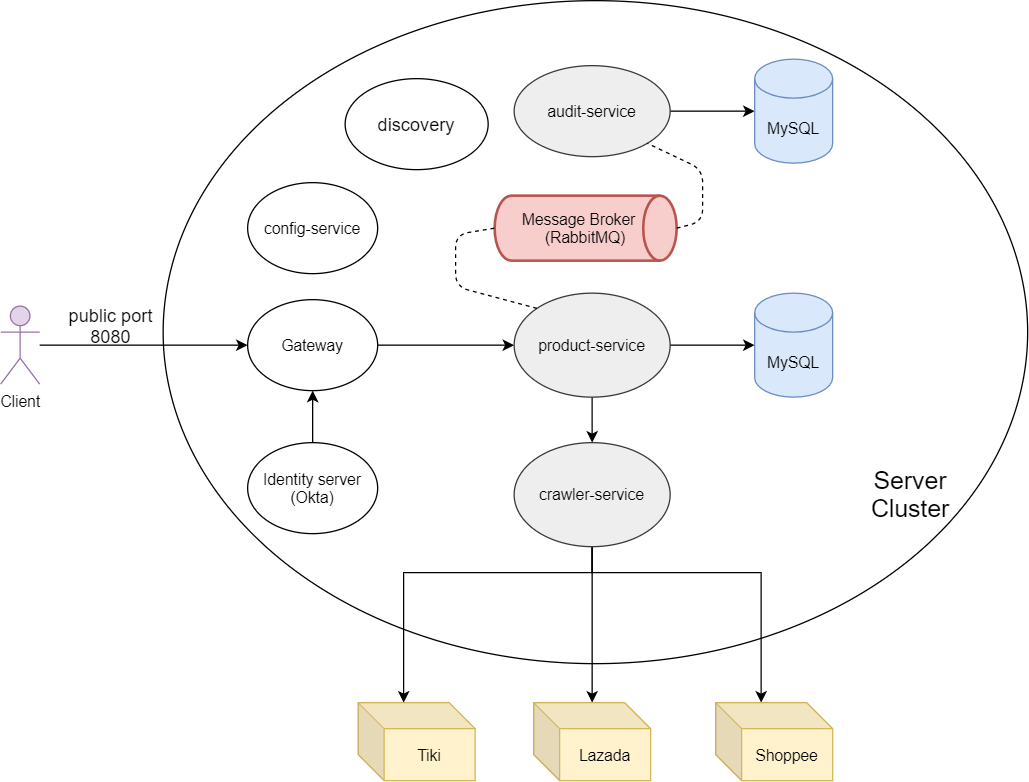

The diagram above was exported from draw.io. Its source (the exported page's mxGraphModel, read from the mxfile embedded in the PNG):
<mxGraphModel dx="1422" dy="1856" grid="1" gridSize="10" guides="1" tooltips="1" connect="1" arrows="1" fold="1" page="1" pageScale="1" pageWidth="850" pageHeight="1100" math="0" shadow="0">
  <root>
    <mxCell id="0" />
    <mxCell id="1" parent="0" />
    <mxCell id="Engq5sIbLm1vDXo_bgPS-30" value="" style="ellipse;whiteSpace=wrap;html=1;" vertex="1" parent="1">
      <mxGeometry x="185" y="-40" width="665" height="510" as="geometry" />
    </mxCell>
    <mxCell id="Engq5sIbLm1vDXo_bgPS-10" value="" style="edgeStyle=orthogonalEdgeStyle;rounded=0;orthogonalLoop=1;jettySize=auto;html=1;" edge="1" parent="1" source="Engq5sIbLm1vDXo_bgPS-1" target="Engq5sIbLm1vDXo_bgPS-2">
      <mxGeometry relative="1" as="geometry" />
    </mxCell>
    <mxCell id="Engq5sIbLm1vDXo_bgPS-1" value="Client" style="shape=umlActor;verticalLabelPosition=bottom;verticalAlign=top;html=1;outlineConnect=0;fillColor=#e1d5e7;strokeColor=#9673a6;" vertex="1" parent="1">
      <mxGeometry x="60" y="195" width="30" height="60" as="geometry" />
    </mxCell>
    <mxCell id="Engq5sIbLm1vDXo_bgPS-12" value="" style="edgeStyle=orthogonalEdgeStyle;rounded=0;orthogonalLoop=1;jettySize=auto;html=1;" edge="1" parent="1" source="Engq5sIbLm1vDXo_bgPS-2" target="Engq5sIbLm1vDXo_bgPS-4">
      <mxGeometry relative="1" as="geometry" />
    </mxCell>
    <mxCell id="Engq5sIbLm1vDXo_bgPS-2" value="Gateway" style="ellipse;whiteSpace=wrap;html=1;" vertex="1" parent="1">
      <mxGeometry x="250" y="190" width="100" height="70" as="geometry" />
    </mxCell>
    <mxCell id="Engq5sIbLm1vDXo_bgPS-27" value="" style="edgeStyle=orthogonalEdgeStyle;rounded=0;orthogonalLoop=1;jettySize=auto;html=1;" edge="1" parent="1" source="Engq5sIbLm1vDXo_bgPS-3" target="Engq5sIbLm1vDXo_bgPS-26">
      <mxGeometry relative="1" as="geometry" />
    </mxCell>
    <mxCell id="Engq5sIbLm1vDXo_bgPS-3" value="audit-service" style="ellipse;whiteSpace=wrap;html=1;fillColor=#eeeeee;strokeColor=#36393d;" vertex="1" parent="1">
      <mxGeometry x="455" y="10" width="120" height="70" as="geometry" />
    </mxCell>
    <mxCell id="Engq5sIbLm1vDXo_bgPS-13" value="" style="edgeStyle=orthogonalEdgeStyle;rounded=0;orthogonalLoop=1;jettySize=auto;html=1;" edge="1" parent="1" source="Engq5sIbLm1vDXo_bgPS-4" target="Engq5sIbLm1vDXo_bgPS-5">
      <mxGeometry relative="1" as="geometry" />
    </mxCell>
    <mxCell id="Engq5sIbLm1vDXo_bgPS-18" value="" style="edgeStyle=orthogonalEdgeStyle;rounded=0;orthogonalLoop=1;jettySize=auto;html=1;" edge="1" parent="1" source="Engq5sIbLm1vDXo_bgPS-4" target="Engq5sIbLm1vDXo_bgPS-17">
      <mxGeometry relative="1" as="geometry" />
    </mxCell>
    <mxCell id="Engq5sIbLm1vDXo_bgPS-4" value="product-service" style="ellipse;whiteSpace=wrap;html=1;fillColor=#eeeeee;strokeColor=#36393d;" vertex="1" parent="1">
      <mxGeometry x="455" y="185" width="120" height="80" as="geometry" />
    </mxCell>
    <mxCell id="Engq5sIbLm1vDXo_bgPS-23" style="edgeStyle=orthogonalEdgeStyle;rounded=0;orthogonalLoop=1;jettySize=auto;html=1;entryX=0;entryY=0;entryDx=35;entryDy=0;entryPerimeter=0;" edge="1" parent="1" source="Engq5sIbLm1vDXo_bgPS-5" target="Engq5sIbLm1vDXo_bgPS-20">
      <mxGeometry relative="1" as="geometry">
        <Array as="points">
          <mxPoint x="515" y="400" />
          <mxPoint x="370" y="400" />
        </Array>
      </mxGeometry>
    </mxCell>
    <mxCell id="Engq5sIbLm1vDXo_bgPS-24" value="" style="edgeStyle=orthogonalEdgeStyle;rounded=0;orthogonalLoop=1;jettySize=auto;html=1;" edge="1" parent="1" source="Engq5sIbLm1vDXo_bgPS-5" target="Engq5sIbLm1vDXo_bgPS-21">
      <mxGeometry relative="1" as="geometry" />
    </mxCell>
    <mxCell id="Engq5sIbLm1vDXo_bgPS-25" style="edgeStyle=orthogonalEdgeStyle;rounded=0;orthogonalLoop=1;jettySize=auto;html=1;entryX=0;entryY=0;entryDx=35;entryDy=0;entryPerimeter=0;" edge="1" parent="1" source="Engq5sIbLm1vDXo_bgPS-5" target="Engq5sIbLm1vDXo_bgPS-22">
      <mxGeometry relative="1" as="geometry">
        <Array as="points">
          <mxPoint x="515" y="400" />
          <mxPoint x="645" y="400" />
        </Array>
      </mxGeometry>
    </mxCell>
    <mxCell id="Engq5sIbLm1vDXo_bgPS-5" value="crawler-service" style="ellipse;whiteSpace=wrap;html=1;fillColor=#eeeeee;strokeColor=#36393d;" vertex="1" parent="1">
      <mxGeometry x="455" y="300" width="120" height="80" as="geometry" />
    </mxCell>
    <mxCell id="Engq5sIbLm1vDXo_bgPS-6" value="config-service" style="ellipse;whiteSpace=wrap;html=1;" vertex="1" parent="1">
      <mxGeometry x="250" y="100" width="100" height="70" as="geometry" />
    </mxCell>
    <mxCell id="Engq5sIbLm1vDXo_bgPS-14" value="Message Broker&amp;nbsp; &amp;nbsp;&lt;br&gt;(RabbitMQ)" style="strokeWidth=2;html=1;shape=mxgraph.flowchart.direct_data;whiteSpace=wrap;fillColor=#f8cecc;strokeColor=#b85450;" vertex="1" parent="1">
      <mxGeometry x="440" y="110" width="140" height="50" as="geometry" />
    </mxCell>
    <mxCell id="Engq5sIbLm1vDXo_bgPS-15" value="" style="endArrow=none;dashed=1;html=1;entryX=0;entryY=0.5;entryDx=0;entryDy=0;entryPerimeter=0;exitX=0;exitY=0;exitDx=0;exitDy=0;" edge="1" parent="1" source="Engq5sIbLm1vDXo_bgPS-4" target="Engq5sIbLm1vDXo_bgPS-14">
      <mxGeometry width="50" height="50" relative="1" as="geometry">
        <mxPoint x="400" y="190" as="sourcePoint" />
        <mxPoint x="450" y="140" as="targetPoint" />
        <Array as="points">
          <mxPoint x="410" y="180" />
          <mxPoint x="410" y="140" />
        </Array>
      </mxGeometry>
    </mxCell>
    <mxCell id="Engq5sIbLm1vDXo_bgPS-16" value="" style="endArrow=none;dashed=1;html=1;entryX=1;entryY=1;entryDx=0;entryDy=0;exitX=1;exitY=0.5;exitDx=0;exitDy=0;exitPerimeter=0;" edge="1" parent="1" source="Engq5sIbLm1vDXo_bgPS-14" target="Engq5sIbLm1vDXo_bgPS-3">
      <mxGeometry width="50" height="50" relative="1" as="geometry">
        <mxPoint x="610" y="120" as="sourcePoint" />
        <mxPoint x="660" y="70" as="targetPoint" />
        <Array as="points">
          <mxPoint x="600" y="130" />
          <mxPoint x="600" y="90" />
        </Array>
      </mxGeometry>
    </mxCell>
    <mxCell id="Engq5sIbLm1vDXo_bgPS-17" value="MySQL" style="shape=cylinder3;whiteSpace=wrap;html=1;boundedLbl=1;backgroundOutline=1;size=15;fillColor=#dae8fc;strokeColor=#6c8ebf;" vertex="1" parent="1">
      <mxGeometry x="640" y="185" width="60" height="80" as="geometry" />
    </mxCell>
    <mxCell id="Engq5sIbLm1vDXo_bgPS-20" value="Tiki" style="shape=cube;whiteSpace=wrap;html=1;boundedLbl=1;backgroundOutline=1;darkOpacity=0.05;darkOpacity2=0.1;fillColor=#fff2cc;strokeColor=#d6b656;" vertex="1" parent="1">
      <mxGeometry x="335" y="500" width="90" height="60" as="geometry" />
    </mxCell>
    <mxCell id="Engq5sIbLm1vDXo_bgPS-21" value="Lazada" style="shape=cube;whiteSpace=wrap;html=1;boundedLbl=1;backgroundOutline=1;darkOpacity=0.05;darkOpacity2=0.1;fillColor=#fff2cc;strokeColor=#d6b656;" vertex="1" parent="1">
      <mxGeometry x="470" y="500" width="90" height="60" as="geometry" />
    </mxCell>
    <mxCell id="Engq5sIbLm1vDXo_bgPS-22" value="Shoppee" style="shape=cube;whiteSpace=wrap;html=1;boundedLbl=1;backgroundOutline=1;darkOpacity=0.05;darkOpacity2=0.1;fillColor=#fff2cc;strokeColor=#d6b656;" vertex="1" parent="1">
      <mxGeometry x="610" y="500" width="90" height="60" as="geometry" />
    </mxCell>
    <mxCell id="Engq5sIbLm1vDXo_bgPS-26" value="MySQL" style="shape=cylinder3;whiteSpace=wrap;html=1;boundedLbl=1;backgroundOutline=1;size=15;fillColor=#dae8fc;strokeColor=#6c8ebf;" vertex="1" parent="1">
      <mxGeometry x="640" y="5" width="60" height="80" as="geometry" />
    </mxCell>
    <mxCell id="Engq5sIbLm1vDXo_bgPS-29" value="" style="edgeStyle=orthogonalEdgeStyle;rounded=0;orthogonalLoop=1;jettySize=auto;html=1;" edge="1" parent="1" source="Engq5sIbLm1vDXo_bgPS-28" target="Engq5sIbLm1vDXo_bgPS-2">
      <mxGeometry relative="1" as="geometry" />
    </mxCell>
    <mxCell id="Engq5sIbLm1vDXo_bgPS-28" value="Identity server&lt;br&gt;(Okta)" style="ellipse;whiteSpace=wrap;html=1;" vertex="1" parent="1">
      <mxGeometry x="250" y="300" width="100" height="70" as="geometry" />
    </mxCell>
    <mxCell id="Engq5sIbLm1vDXo_bgPS-31" value="public port 8080" style="text;html=1;strokeColor=none;fillColor=none;align=center;verticalAlign=middle;whiteSpace=wrap;rounded=0;fontSize=14;" vertex="1" parent="1">
      <mxGeometry x="110" y="200" width="70" height="20" as="geometry" />
    </mxCell>
    <mxCell id="Engq5sIbLm1vDXo_bgPS-32" value="discovery" style="ellipse;whiteSpace=wrap;html=1;fontSize=14;" vertex="1" parent="1">
      <mxGeometry x="325" y="20" width="110" height="70" as="geometry" />
    </mxCell>
    <mxCell id="Engq5sIbLm1vDXo_bgPS-33" value="Server Cluster" style="text;html=1;strokeColor=none;fillColor=none;align=center;verticalAlign=middle;whiteSpace=wrap;rounded=0;fontSize=19;" vertex="1" parent="1">
      <mxGeometry x="740" y="330" width="40" height="20" as="geometry" />
    </mxCell>
  </root>
</mxGraphModel>